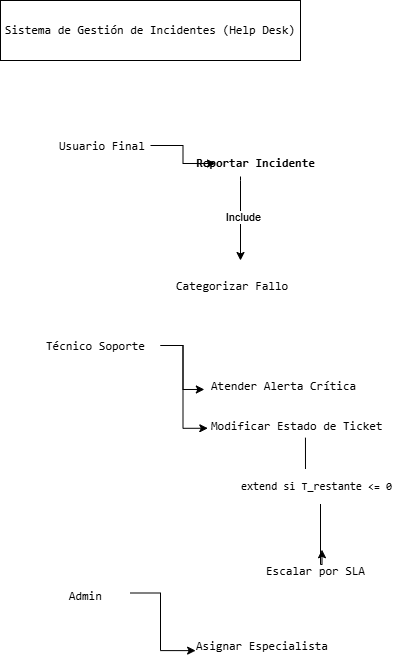

The diagram above was exported from draw.io. Its source (the exported page's mxGraphModel, read from the mxfile embedded in the PNG):
<mxGraphModel dx="860" dy="479" grid="1" gridSize="10" guides="1" tooltips="1" connect="1" arrows="1" fold="1" page="1" pageScale="1" pageWidth="827" pageHeight="1169" math="0" shadow="0">
  <root>
    <mxCell id="0" />
    <mxCell id="1" parent="0" />
    <mxCell id="d2VcYdA-jXao6zvmtJpV-1" parent="1" style="rounded=0;whiteSpace=wrap;html=1;" value="&lt;p data-pm-slice=&quot;1 1 [&amp;quot;bullet_list&amp;quot;,{},&amp;quot;list_item&amp;quot;,{},&amp;quot;bullet_list&amp;quot;,{},&amp;quot;list_item&amp;quot;,{}]&quot;&gt;&lt;code&gt;Sistema de Gestión de Incidentes (Help Desk)&lt;/code&gt;&lt;/p&gt;" vertex="1">
      <mxGeometry height="60" width="300" x="160" y="190" as="geometry" />
    </mxCell>
    <mxCell id="d2VcYdA-jXao6zvmtJpV-2" edge="1" parent="1" source="d2VcYdA-jXao6zvmtJpV-4" style="edgeStyle=orthogonalEdgeStyle;rounded=0;orthogonalLoop=1;jettySize=auto;html=1;">
      <mxGeometry relative="1" as="geometry">
        <Array as="points">
          <mxPoint x="400" y="370" />
          <mxPoint x="400" y="370" />
        </Array>
        <mxPoint x="400" y="450" as="targetPoint" />
      </mxGeometry>
    </mxCell>
    <mxCell id="d2VcYdA-jXao6zvmtJpV-3" connectable="0" parent="d2VcYdA-jXao6zvmtJpV-2" style="edgeLabel;html=1;align=center;verticalAlign=middle;resizable=0;points=[];" value="Include" vertex="1">
      <mxGeometry relative="1" x="-0.057" y="2" as="geometry">
        <mxPoint as="offset" />
      </mxGeometry>
    </mxCell>
    <mxCell id="d2VcYdA-jXao6zvmtJpV-4" parent="1" style="text;align=center;fontStyle=1;verticalAlign=middle;spacingLeft=3;spacingRight=3;strokeColor=none;rotatable=0;points=[[0.5,1,0,0,88],[1,0.5,0,0,0]];portConstraint=eastwest;html=1;" value="&lt;pre data-pm-slice=&quot;1 1 []&quot;&gt;&lt;code&gt;Reportar Incidente&lt;/code&gt;&lt;/pre&gt;" vertex="1">
      <mxGeometry height="26" width="80" x="375" y="340" as="geometry" />
    </mxCell>
    <mxCell id="d2VcYdA-jXao6zvmtJpV-5" parent="1" style="text;strokeColor=none;fillColor=none;align=left;verticalAlign=top;spacingLeft=4;spacingRight=4;overflow=hidden;rotatable=0;points=[[0,0.5],[1,0.5]];portConstraint=eastwest;whiteSpace=wrap;html=1;" value="&lt;pre data-pm-slice=&quot;1 1 []&quot;&gt;&lt;code&gt;Categorizar Fallo&lt;/code&gt;&lt;/pre&gt;" vertex="1">
      <mxGeometry height="60" width="170" x="330" y="450" as="geometry" />
    </mxCell>
    <mxCell id="d2VcYdA-jXao6zvmtJpV-6" edge="1" parent="1" source="d2VcYdA-jXao6zvmtJpV-7" style="edgeStyle=orthogonalEdgeStyle;rounded=0;orthogonalLoop=1;jettySize=auto;html=1;" target="d2VcYdA-jXao6zvmtJpV-4">
      <mxGeometry relative="1" as="geometry" />
    </mxCell>
    <mxCell id="d2VcYdA-jXao6zvmtJpV-7" parent="1" style="text;strokeColor=none;fillColor=none;align=left;verticalAlign=top;spacingLeft=4;spacingRight=4;overflow=hidden;rotatable=0;points=[[0,0.5],[1,0.5]];portConstraint=eastwest;whiteSpace=wrap;html=1;" value="&lt;pre data-pm-slice=&quot;1 1 []&quot;&gt;&lt;code&gt;     Usuario Final&lt;/code&gt;&lt;/pre&gt;" vertex="1">
      <mxGeometry height="50" width="130" x="180" y="310" as="geometry" />
    </mxCell>
    <mxCell id="d2VcYdA-jXao6zvmtJpV-8" edge="1" parent="1" source="d2VcYdA-jXao6zvmtJpV-7" style="edgeStyle=orthogonalEdgeStyle;rounded=0;orthogonalLoop=1;jettySize=auto;html=1;exitX=1;exitY=0.5;exitDx=0;exitDy=0;" target="d2VcYdA-jXao6zvmtJpV-7">
      <mxGeometry relative="1" as="geometry" />
    </mxCell>
    <mxCell id="d2VcYdA-jXao6zvmtJpV-9" parent="1" style="text;strokeColor=none;fillColor=none;align=left;verticalAlign=top;spacingLeft=4;spacingRight=4;overflow=hidden;rotatable=0;points=[[0,0.5],[1,0.5]];portConstraint=eastwest;whiteSpace=wrap;html=1;" value="&lt;pre data-pm-slice=&quot;1 1 []&quot;&gt;&lt;code&gt;Técnico Soporte&lt;/code&gt;&lt;/pre&gt;" vertex="1">
      <mxGeometry height="50" width="120" x="200" y="510" as="geometry" />
    </mxCell>
    <mxCell id="d2VcYdA-jXao6zvmtJpV-10" parent="1" style="text;strokeColor=none;fillColor=none;align=left;verticalAlign=top;spacingLeft=4;spacingRight=4;overflow=hidden;rotatable=0;points=[[0,0.5],[1,0.5]];portConstraint=eastwest;whiteSpace=wrap;html=1;" value="&lt;pre data-pm-slice=&quot;1 1 []&quot;&gt;&lt;code&gt;Atender Alerta Crítica&lt;/code&gt;&lt;/pre&gt;" vertex="1">
      <mxGeometry height="40" width="165" x="365" y="550" as="geometry" />
    </mxCell>
    <mxCell id="d2VcYdA-jXao6zvmtJpV-11" edge="1" parent="1" source="d2VcYdA-jXao6zvmtJpV-13" style="edgeStyle=orthogonalEdgeStyle;rounded=0;orthogonalLoop=1;jettySize=auto;html=1;exitX=0.476;exitY=0.929;exitDx=0;exitDy=0;exitPerimeter=0;entryX=0.473;entryY=0.106;entryDx=0;entryDy=0;entryPerimeter=0;" target="d2VcYdA-jXao6zvmtJpV-16">
      <mxGeometry relative="1" as="geometry">
        <Array as="points">
          <mxPoint x="465" y="680" />
          <mxPoint x="480" y="680" />
          <mxPoint x="480" y="754" />
        </Array>
        <mxPoint x="480" y="760" as="targetPoint" />
      </mxGeometry>
    </mxCell>
    <mxCell id="d2VcYdA-jXao6zvmtJpV-12" connectable="0" parent="d2VcYdA-jXao6zvmtJpV-11" style="edgeLabel;html=1;align=center;verticalAlign=middle;resizable=0;points=[];" value="&lt;pre data-pm-slice=&quot;1 1 []&quot;&gt;&lt;code&gt;extend si T_restante &amp;lt;= 0&lt;/code&gt;&lt;/pre&gt;" vertex="1">
      <mxGeometry relative="1" x="-0.2005" y="5" as="geometry">
        <mxPoint as="offset" />
      </mxGeometry>
    </mxCell>
    <mxCell id="d2VcYdA-jXao6zvmtJpV-13" parent="1" style="text;strokeColor=none;fillColor=none;align=left;verticalAlign=top;spacingLeft=4;spacingRight=4;overflow=hidden;rotatable=0;points=[[0,0.5,0,0,0],[0.48,1,0,0,72]];portConstraint=eastwest;whiteSpace=wrap;html=1;" value="&lt;pre data-pm-slice=&quot;1 1 []&quot;&gt;&lt;code&gt;Modificar Estado de Ticket&lt;/code&gt;&lt;/pre&gt;" vertex="1">
      <mxGeometry height="40" width="210" x="365" y="590" as="geometry" />
    </mxCell>
    <mxCell id="d2VcYdA-jXao6zvmtJpV-14" edge="1" parent="1" source="d2VcYdA-jXao6zvmtJpV-9" style="edgeStyle=orthogonalEdgeStyle;rounded=0;orthogonalLoop=1;jettySize=auto;html=1;entryX=-0.007;entryY=0.724;entryDx=0;entryDy=0;entryPerimeter=0;" target="d2VcYdA-jXao6zvmtJpV-10">
      <mxGeometry relative="1" as="geometry" />
    </mxCell>
    <mxCell id="d2VcYdA-jXao6zvmtJpV-15" edge="1" parent="1" source="d2VcYdA-jXao6zvmtJpV-9" style="edgeStyle=orthogonalEdgeStyle;rounded=0;orthogonalLoop=1;jettySize=auto;html=1;entryX=0.011;entryY=0.694;entryDx=0;entryDy=0;entryPerimeter=0;" target="d2VcYdA-jXao6zvmtJpV-13">
      <mxGeometry relative="1" as="geometry" />
    </mxCell>
    <mxCell id="d2VcYdA-jXao6zvmtJpV-16" parent="1" style="text;strokeColor=none;fillColor=none;align=left;verticalAlign=top;spacingLeft=4;spacingRight=4;overflow=hidden;rotatable=0;points=[[0,0.5],[1,0.5]];portConstraint=eastwest;whiteSpace=wrap;html=1;" value="&lt;pre data-pm-slice=&quot;1 1 []&quot;&gt;&lt;code&gt;Escalar por SLA&lt;/code&gt;&lt;/pre&gt;" vertex="1">
      <mxGeometry height="40" width="130" x="420" y="735" as="geometry" />
    </mxCell>
    <mxCell id="d2VcYdA-jXao6zvmtJpV-17" parent="1" style="text;strokeColor=none;fillColor=none;align=left;verticalAlign=top;spacingLeft=4;spacingRight=4;overflow=hidden;rotatable=0;points=[[0,0.5],[1,0.5]];portConstraint=eastwest;whiteSpace=wrap;html=1;" value="&lt;pre data-pm-slice=&quot;1 1 []&quot;&gt;&lt;code&gt;        Admin&lt;/code&gt;&lt;/pre&gt;" vertex="1">
      <mxGeometry height="45" width="120" x="170" y="760" as="geometry" />
    </mxCell>
    <mxCell id="d2VcYdA-jXao6zvmtJpV-18" parent="1" style="text;strokeColor=none;fillColor=none;align=left;verticalAlign=top;spacingLeft=4;spacingRight=4;overflow=hidden;rotatable=0;points=[[0,0.5],[1,0.5]];portConstraint=eastwest;whiteSpace=wrap;html=1;" value="&lt;pre data-pm-slice=&quot;1 1 []&quot;&gt;&lt;code&gt;Asignar Especialista &lt;/code&gt;&lt;/pre&gt;" vertex="1">
      <mxGeometry height="40" width="160" x="350" y="810" as="geometry" />
    </mxCell>
    <mxCell id="d2VcYdA-jXao6zvmtJpV-19" edge="1" parent="1" source="d2VcYdA-jXao6zvmtJpV-17" style="edgeStyle=orthogonalEdgeStyle;rounded=0;orthogonalLoop=1;jettySize=auto;html=1;entryX=0.032;entryY=0.753;entryDx=0;entryDy=0;entryPerimeter=0;" target="d2VcYdA-jXao6zvmtJpV-18">
      <mxGeometry relative="1" as="geometry" />
    </mxCell>
  </root>
</mxGraphModel>